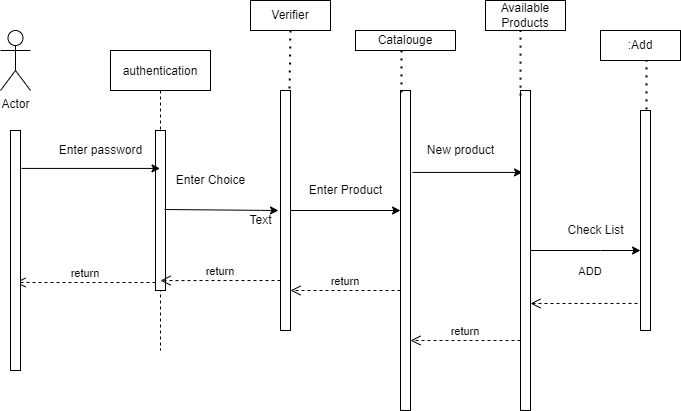

The diagram above was exported from draw.io. Its source (the exported page's mxGraphModel, read from the mxfile embedded in the PNG):
<mxGraphModel dx="868" dy="482" grid="1" gridSize="10" guides="1" tooltips="1" connect="1" arrows="1" fold="1" page="1" pageScale="1" pageWidth="827" pageHeight="1169" math="0" shadow="0">
  <root>
    <mxCell id="0" />
    <mxCell id="1" parent="0" />
    <mxCell id="danfmze4zuWGYwKqEOLZ-45" value="authentication" style="shape=umlLifeline;perimeter=lifelinePerimeter;container=1;collapsible=0;recursiveResize=0;rounded=0;shadow=0;strokeWidth=1;" vertex="1" parent="1">
      <mxGeometry x="340" y="210" width="100" height="300" as="geometry" />
    </mxCell>
    <mxCell id="danfmze4zuWGYwKqEOLZ-46" value="" style="points=[];perimeter=orthogonalPerimeter;rounded=0;shadow=0;strokeWidth=1;" vertex="1" parent="danfmze4zuWGYwKqEOLZ-45">
      <mxGeometry x="45" y="80" width="10" height="160" as="geometry" />
    </mxCell>
    <mxCell id="danfmze4zuWGYwKqEOLZ-47" value="return" style="verticalAlign=bottom;endArrow=open;dashed=1;endSize=8;exitX=0;exitY=0.95;shadow=0;strokeWidth=1;" edge="1" parent="1" source="danfmze4zuWGYwKqEOLZ-46">
      <mxGeometry relative="1" as="geometry">
        <mxPoint x="245" y="441.9999999999998" as="targetPoint" />
      </mxGeometry>
    </mxCell>
    <mxCell id="danfmze4zuWGYwKqEOLZ-48" value="" style="points=[];perimeter=orthogonalPerimeter;rounded=0;shadow=0;strokeWidth=1;" vertex="1" parent="1">
      <mxGeometry x="240" y="290" width="10" height="240" as="geometry" />
    </mxCell>
    <mxCell id="danfmze4zuWGYwKqEOLZ-49" value="Actor" style="shape=umlActor;verticalLabelPosition=bottom;verticalAlign=top;html=1;outlineConnect=0;" vertex="1" parent="1">
      <mxGeometry x="230" y="190" width="30" height="60" as="geometry" />
    </mxCell>
    <mxCell id="danfmze4zuWGYwKqEOLZ-50" value="Enter password" style="text;html=1;resizable=0;autosize=1;align=center;verticalAlign=middle;points=[];fillColor=none;strokeColor=none;rounded=0;" vertex="1" parent="1">
      <mxGeometry x="280" y="300" width="100" height="20" as="geometry" />
    </mxCell>
    <mxCell id="danfmze4zuWGYwKqEOLZ-51" value="" style="endArrow=classic;html=1;rounded=0;exitX=1.1;exitY=0.158;exitDx=0;exitDy=0;exitPerimeter=0;" edge="1" parent="1" source="danfmze4zuWGYwKqEOLZ-48" target="danfmze4zuWGYwKqEOLZ-45">
      <mxGeometry width="50" height="50" relative="1" as="geometry">
        <mxPoint x="470" y="410" as="sourcePoint" />
        <mxPoint x="520" y="360" as="targetPoint" />
      </mxGeometry>
    </mxCell>
    <mxCell id="danfmze4zuWGYwKqEOLZ-52" value="" style="points=[];perimeter=orthogonalPerimeter;rounded=0;shadow=0;strokeWidth=1;" vertex="1" parent="1">
      <mxGeometry x="510" y="250" width="10" height="240" as="geometry" />
    </mxCell>
    <mxCell id="danfmze4zuWGYwKqEOLZ-53" value="" style="points=[];perimeter=orthogonalPerimeter;rounded=0;shadow=0;strokeWidth=1;" vertex="1" parent="1">
      <mxGeometry x="630" y="250" width="10" height="320" as="geometry" />
    </mxCell>
    <mxCell id="danfmze4zuWGYwKqEOLZ-54" value="" style="endArrow=classic;html=1;rounded=0;exitX=0.54;exitY=0.53;exitDx=0;exitDy=0;exitPerimeter=0;entryX=-0.2;entryY=0.5;entryDx=0;entryDy=0;entryPerimeter=0;" edge="1" parent="1" source="danfmze4zuWGYwKqEOLZ-45" target="danfmze4zuWGYwKqEOLZ-52">
      <mxGeometry width="50" height="50" relative="1" as="geometry">
        <mxPoint x="470" y="410" as="sourcePoint" />
        <mxPoint x="520" y="360" as="targetPoint" />
      </mxGeometry>
    </mxCell>
    <mxCell id="danfmze4zuWGYwKqEOLZ-55" value="Enter Choice" style="text;html=1;resizable=0;autosize=1;align=center;verticalAlign=middle;points=[];fillColor=none;strokeColor=none;rounded=0;" vertex="1" parent="1">
      <mxGeometry x="400" y="330" width="80" height="20" as="geometry" />
    </mxCell>
    <mxCell id="danfmze4zuWGYwKqEOLZ-56" value="Verifier" style="rounded=0;whiteSpace=wrap;html=1;" vertex="1" parent="1">
      <mxGeometry x="480" y="160" width="80" height="30" as="geometry" />
    </mxCell>
    <mxCell id="danfmze4zuWGYwKqEOLZ-57" value="" style="endArrow=none;dashed=1;html=1;dashPattern=1 3;strokeWidth=2;rounded=0;exitX=0.5;exitY=1;exitDx=0;exitDy=0;entryX=0.9;entryY=-0.008;entryDx=0;entryDy=0;entryPerimeter=0;" edge="1" parent="1" source="danfmze4zuWGYwKqEOLZ-56" target="danfmze4zuWGYwKqEOLZ-52">
      <mxGeometry width="50" height="50" relative="1" as="geometry">
        <mxPoint x="470" y="410" as="sourcePoint" />
        <mxPoint x="520" y="240" as="targetPoint" />
      </mxGeometry>
    </mxCell>
    <mxCell id="danfmze4zuWGYwKqEOLZ-58" value="" style="endArrow=classic;html=1;rounded=0;" edge="1" parent="1" target="danfmze4zuWGYwKqEOLZ-53">
      <mxGeometry width="50" height="50" relative="1" as="geometry">
        <mxPoint x="520" y="370" as="sourcePoint" />
        <mxPoint x="520" y="360" as="targetPoint" />
      </mxGeometry>
    </mxCell>
    <mxCell id="danfmze4zuWGYwKqEOLZ-59" value="Enter Product" style="text;html=1;resizable=0;autosize=1;align=center;verticalAlign=middle;points=[];fillColor=none;strokeColor=none;rounded=0;" vertex="1" parent="1">
      <mxGeometry x="530" y="340" width="90" height="20" as="geometry" />
    </mxCell>
    <mxCell id="danfmze4zuWGYwKqEOLZ-60" value="Catalouge" style="rounded=0;whiteSpace=wrap;html=1;" vertex="1" parent="1">
      <mxGeometry x="585" y="190" width="100" height="20" as="geometry" />
    </mxCell>
    <mxCell id="danfmze4zuWGYwKqEOLZ-61" value="" style="endArrow=none;dashed=1;html=1;dashPattern=1 3;strokeWidth=2;rounded=0;entryX=0.46;entryY=1;entryDx=0;entryDy=0;entryPerimeter=0;exitX=0.1;exitY=0.006;exitDx=0;exitDy=0;exitPerimeter=0;" edge="1" parent="1" source="danfmze4zuWGYwKqEOLZ-53" target="danfmze4zuWGYwKqEOLZ-60">
      <mxGeometry width="50" height="50" relative="1" as="geometry">
        <mxPoint x="470" y="410" as="sourcePoint" />
        <mxPoint x="520" y="360" as="targetPoint" />
      </mxGeometry>
    </mxCell>
    <mxCell id="danfmze4zuWGYwKqEOLZ-62" value="" style="endArrow=classic;html=1;rounded=0;exitX=1.2;exitY=0.256;exitDx=0;exitDy=0;exitPerimeter=0;entryX=0.2;entryY=0.256;entryDx=0;entryDy=0;entryPerimeter=0;" edge="1" parent="1" source="danfmze4zuWGYwKqEOLZ-53" target="danfmze4zuWGYwKqEOLZ-63">
      <mxGeometry width="50" height="50" relative="1" as="geometry">
        <mxPoint x="470" y="410" as="sourcePoint" />
        <mxPoint x="740" y="332" as="targetPoint" />
      </mxGeometry>
    </mxCell>
    <mxCell id="danfmze4zuWGYwKqEOLZ-63" value="" style="points=[];perimeter=orthogonalPerimeter;rounded=0;shadow=0;strokeWidth=1;" vertex="1" parent="1">
      <mxGeometry x="750" y="250" width="10" height="320" as="geometry" />
    </mxCell>
    <mxCell id="danfmze4zuWGYwKqEOLZ-64" value="" style="points=[];perimeter=orthogonalPerimeter;rounded=0;shadow=0;strokeWidth=1;" vertex="1" parent="1">
      <mxGeometry x="870" y="270" width="10" height="220" as="geometry" />
    </mxCell>
    <mxCell id="danfmze4zuWGYwKqEOLZ-65" value="" style="endArrow=classic;html=1;rounded=0;" edge="1" parent="1" target="danfmze4zuWGYwKqEOLZ-64">
      <mxGeometry width="50" height="50" relative="1" as="geometry">
        <mxPoint x="760" y="410" as="sourcePoint" />
        <mxPoint x="520" y="360" as="targetPoint" />
        <Array as="points">
          <mxPoint x="830" y="410" />
        </Array>
      </mxGeometry>
    </mxCell>
    <mxCell id="danfmze4zuWGYwKqEOLZ-66" value="New product" style="text;html=1;resizable=0;autosize=1;align=center;verticalAlign=middle;points=[];fillColor=none;strokeColor=none;rounded=0;" vertex="1" parent="1">
      <mxGeometry x="650" y="300" width="80" height="20" as="geometry" />
    </mxCell>
    <mxCell id="danfmze4zuWGYwKqEOLZ-67" value="Text" style="text;html=1;resizable=0;autosize=1;align=center;verticalAlign=middle;points=[];fillColor=none;strokeColor=none;rounded=0;" vertex="1" parent="1">
      <mxGeometry x="470" y="370" width="40" height="20" as="geometry" />
    </mxCell>
    <mxCell id="danfmze4zuWGYwKqEOLZ-68" value="Check List" style="text;html=1;resizable=0;autosize=1;align=center;verticalAlign=middle;points=[];fillColor=none;strokeColor=none;rounded=0;" vertex="1" parent="1">
      <mxGeometry x="790" y="380" width="70" height="20" as="geometry" />
    </mxCell>
    <mxCell id="danfmze4zuWGYwKqEOLZ-69" value="Available&lt;br&gt;Products" style="rounded=0;whiteSpace=wrap;html=1;" vertex="1" parent="1">
      <mxGeometry x="715" y="160" width="80" height="30" as="geometry" />
    </mxCell>
    <mxCell id="danfmze4zuWGYwKqEOLZ-70" value=":Add" style="rounded=0;whiteSpace=wrap;html=1;" vertex="1" parent="1">
      <mxGeometry x="830" y="190" width="80" height="30" as="geometry" />
    </mxCell>
    <mxCell id="danfmze4zuWGYwKqEOLZ-71" value="return" style="verticalAlign=bottom;endArrow=open;dashed=1;endSize=8;shadow=0;strokeWidth=1;entryX=0.5;entryY=0.938;entryDx=0;entryDy=0;entryPerimeter=0;" edge="1" parent="1" target="danfmze4zuWGYwKqEOLZ-46">
      <mxGeometry relative="1" as="geometry">
        <mxPoint x="400" y="440" as="targetPoint" />
        <mxPoint x="510" y="440" as="sourcePoint" />
      </mxGeometry>
    </mxCell>
    <mxCell id="danfmze4zuWGYwKqEOLZ-72" value="return" style="verticalAlign=bottom;endArrow=open;dashed=1;endSize=8;shadow=0;strokeWidth=1;" edge="1" parent="1">
      <mxGeometry relative="1" as="geometry">
        <mxPoint x="520" y="450" as="targetPoint" />
        <mxPoint x="630" y="450" as="sourcePoint" />
      </mxGeometry>
    </mxCell>
    <mxCell id="danfmze4zuWGYwKqEOLZ-73" value="return" style="verticalAlign=bottom;endArrow=open;dashed=1;endSize=8;exitX=0;exitY=0.95;shadow=0;strokeWidth=1;" edge="1" parent="1">
      <mxGeometry relative="1" as="geometry">
        <mxPoint x="640" y="500" as="targetPoint" />
        <mxPoint x="750" y="500" as="sourcePoint" />
      </mxGeometry>
    </mxCell>
    <mxCell id="danfmze4zuWGYwKqEOLZ-74" value="ADD" style="verticalAlign=bottom;endArrow=open;dashed=1;endSize=8;exitX=-0.3;exitY=0.877;shadow=0;strokeWidth=1;exitDx=0;exitDy=0;exitPerimeter=0;" edge="1" parent="1" source="danfmze4zuWGYwKqEOLZ-64">
      <mxGeometry x="-0.1217" y="-23" relative="1" as="geometry">
        <mxPoint x="760" y="463" as="targetPoint" />
        <mxPoint x="830" y="460" as="sourcePoint" />
        <mxPoint as="offset" />
      </mxGeometry>
    </mxCell>
    <mxCell id="danfmze4zuWGYwKqEOLZ-75" value="" style="endArrow=none;dashed=1;html=1;dashPattern=1 3;strokeWidth=2;rounded=0;exitX=0.6;exitY=-0.005;exitDx=0;exitDy=0;exitPerimeter=0;" edge="1" parent="1" source="danfmze4zuWGYwKqEOLZ-64">
      <mxGeometry width="50" height="50" relative="1" as="geometry">
        <mxPoint x="870" y="270" as="sourcePoint" />
        <mxPoint x="876" y="220" as="targetPoint" />
      </mxGeometry>
    </mxCell>
    <mxCell id="danfmze4zuWGYwKqEOLZ-76" value="" style="endArrow=none;dashed=1;html=1;dashPattern=1 3;strokeWidth=2;rounded=0;exitX=0;exitY=0.016;exitDx=0;exitDy=0;exitPerimeter=0;" edge="1" parent="1" source="danfmze4zuWGYwKqEOLZ-63">
      <mxGeometry width="50" height="50" relative="1" as="geometry">
        <mxPoint x="700" y="240" as="sourcePoint" />
        <mxPoint x="750" y="190" as="targetPoint" />
      </mxGeometry>
    </mxCell>
  </root>
</mxGraphModel>